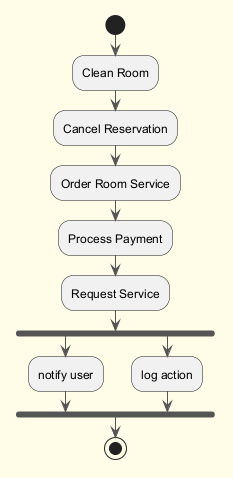

The diagram above was rendered by PlantUML. Its source (embedded in the PNG):
@startuml
skinparam backgroundColor #FFFDE7
skinparam classBackgroundColor #FFF9C4
skinparam classBorderColor #F57F17
skinparam ArrowColor #555555
start
:Clean Room;
:Cancel Reservation;
:Order Room Service;
:Process Payment;
:Request Service;
fork
:notify user;
fork again
:log action;
end fork
stop
@enduml